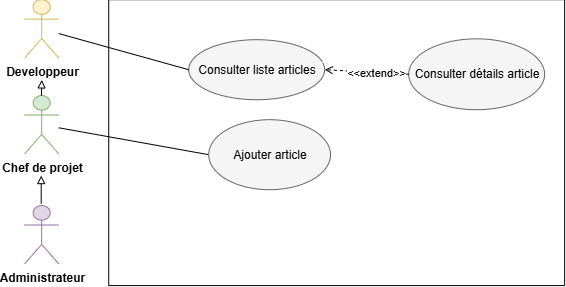

The diagram above was exported from draw.io. Its source (the exported page's mxGraphModel, read from the mxfile embedded in the PNG):
<mxGraphModel dx="-2003" dy="-3268" grid="1" gridSize="10" guides="1" tooltips="1" connect="1" arrows="1" fold="1" page="1" pageScale="1" pageWidth="827" pageHeight="1169" math="0" shadow="0">
  <root>
    <mxCell id="0" />
    <mxCell id="1" parent="0" />
    <mxCell id="Mn8PbnnzwLiGWjc3taTg-1" parent="1" style="shape=umlActor;verticalLabelPosition=bottom;verticalAlign=top;html=1;outlineConnect=0;fillColor=#fff2cc;strokeColor=#d6b656;" value="&lt;b&gt;Developpeur&lt;/b&gt;" vertex="1">
      <mxGeometry height="58.26" width="34.11" x="3288.625" y="3816.706428571428" as="geometry" />
    </mxCell>
    <mxCell id="Mn8PbnnzwLiGWjc3taTg-2" edge="1" parent="1" source="Mn8PbnnzwLiGWjc3taTg-11" style="endArrow=none;html=1;rounded=0;entryX=0;entryY=0.5;entryDx=0;entryDy=0;" target="Mn8PbnnzwLiGWjc3taTg-8" value="">
      <mxGeometry height="50" relative="1" width="50" as="geometry">
        <mxPoint x="3361" y="3952.5714285714284" as="sourcePoint" />
        <mxPoint x="3382.7361111111113" y="3925.9371693121693" as="targetPoint" />
      </mxGeometry>
    </mxCell>
    <mxCell id="Mn8PbnnzwLiGWjc3taTg-3" parent="1" style="swimlane;startSize=0;" value="" vertex="1">
      <mxGeometry height="285.87" width="455.89" x="3372.73" y="3816.7014285714286" as="geometry" />
    </mxCell>
    <mxCell id="Mn8PbnnzwLiGWjc3taTg-4" parent="Mn8PbnnzwLiGWjc3taTg-3" style="ellipse;whiteSpace=wrap;html=1;fillColor=#f5f5f5;fontColor=#000000;strokeColor=#666666;" value="&lt;div style=&quot;text-align: start;&quot;&gt;&lt;span style=&quot;background-color: transparent; color: light-dark(rgb(0, 0, 0), rgb(237, 237, 237));&quot;&gt;Consulter liste articles&lt;/span&gt;&lt;/div&gt;" vertex="1">
      <mxGeometry height="60" width="135.89" x="80" y="40" as="geometry" />
    </mxCell>
    <mxCell id="Mn8PbnnzwLiGWjc3taTg-5" parent="Mn8PbnnzwLiGWjc3taTg-3" style="ellipse;whiteSpace=wrap;html=1;fillColor=#f5f5f5;fontColor=#000000;strokeColor=#666666;" value="&lt;div style=&quot;text-align: start;&quot;&gt;Consulter détails article&lt;/div&gt;" vertex="1">
      <mxGeometry height="70.87" width="135.89" x="300" y="39.13" as="geometry" />
    </mxCell>
    <mxCell id="Mn8PbnnzwLiGWjc3taTg-6" edge="1" parent="Mn8PbnnzwLiGWjc3taTg-3" source="Mn8PbnnzwLiGWjc3taTg-5" style="endArrow=open;html=1;rounded=0;exitX=0;exitY=0.5;exitDx=0;exitDy=0;endFill=0;dashed=1;entryX=1;entryY=0.5;entryDx=0;entryDy=0;" target="Mn8PbnnzwLiGWjc3taTg-4" value="">
      <mxGeometry height="50" relative="1" width="50" as="geometry">
        <mxPoint x="256.0011111111112" y="160.00074074074064" as="sourcePoint" />
        <mxPoint x="130.0011111111112" y="120.00074074074064" as="targetPoint" />
      </mxGeometry>
    </mxCell>
    <mxCell id="Mn8PbnnzwLiGWjc3taTg-7" connectable="0" parent="Mn8PbnnzwLiGWjc3taTg-6" style="edgeLabel;html=1;align=center;verticalAlign=middle;resizable=0;points=[];" value="&amp;lt;&amp;lt;extend&amp;gt;&amp;gt;" vertex="1">
      <mxGeometry relative="1" x="-0.223" as="geometry">
        <mxPoint as="offset" />
      </mxGeometry>
    </mxCell>
    <mxCell id="Mn8PbnnzwLiGWjc3taTg-8" parent="Mn8PbnnzwLiGWjc3taTg-3" style="ellipse;whiteSpace=wrap;html=1;fillColor=#f5f5f5;fontColor=#000000;strokeColor=#666666;" value="&lt;div style=&quot;text-align: start;&quot;&gt;&lt;span style=&quot;background-color: transparent; color: light-dark(rgb(0, 0, 0), rgb(237, 237, 237));&quot;&gt;Ajouter article&lt;/span&gt;&lt;/div&gt;" vertex="1">
      <mxGeometry height="70" width="121.78" x="100" y="120" as="geometry" />
    </mxCell>
    <mxCell id="Mn8PbnnzwLiGWjc3taTg-10" parent="1" style="shape=umlActor;verticalLabelPosition=bottom;verticalAlign=top;html=1;outlineConnect=0;fillColor=#e1d5e7;strokeColor=#9673a6;" value="&lt;b&gt;Administrateur&lt;/b&gt;" vertex="1">
      <mxGeometry height="58.26" width="34.11" x="3288.625" y="4022.5664285714283" as="geometry" />
    </mxCell>
    <mxCell id="Mn8PbnnzwLiGWjc3taTg-11" parent="1" style="shape=umlActor;verticalLabelPosition=bottom;verticalAlign=top;html=1;outlineConnect=0;fillColor=#d5e8d4;strokeColor=#82b366;" value="&lt;b&gt;Chef de projet&lt;/b&gt;" vertex="1">
      <mxGeometry height="58.26" width="34.11" x="3288.625" y="3912.5764285714286" as="geometry" />
    </mxCell>
    <mxCell id="Mn8PbnnzwLiGWjc3taTg-12" edge="1" parent="1" source="Mn8PbnnzwLiGWjc3taTg-1" style="endArrow=none;html=1;rounded=0;entryX=0;entryY=0.5;entryDx=0;entryDy=0;" target="Mn8PbnnzwLiGWjc3taTg-4" value="">
      <mxGeometry height="50" relative="1" width="50" as="geometry">
        <mxPoint x="3338.625" y="3856.6964285714284" as="sourcePoint" />
        <mxPoint x="3458.625" y="3876.6964285714284" as="targetPoint" />
      </mxGeometry>
    </mxCell>
    <mxCell id="Mn8PbnnzwLiGWjc3taTg-13" edge="1" parent="1" style="endArrow=block;html=1;rounded=0;endFill=0;" value="">
      <mxGeometry height="50" relative="1" width="50" as="geometry">
        <mxPoint x="3305.2" y="4020.8214285714284" as="sourcePoint" />
        <mxPoint x="3305.2" y="3992.5714285714284" as="targetPoint" />
      </mxGeometry>
    </mxCell>
    <mxCell id="Mn8PbnnzwLiGWjc3taTg-14" edge="1" parent="1" style="endArrow=block;html=1;rounded=0;endFill=0;" value="">
      <mxGeometry height="50" relative="1" width="50" as="geometry">
        <mxPoint x="3305.4" y="3912.58" as="sourcePoint" />
        <mxPoint x="3305.8" y="3896.91" as="targetPoint" />
      </mxGeometry>
    </mxCell>
  </root>
</mxGraphModel>